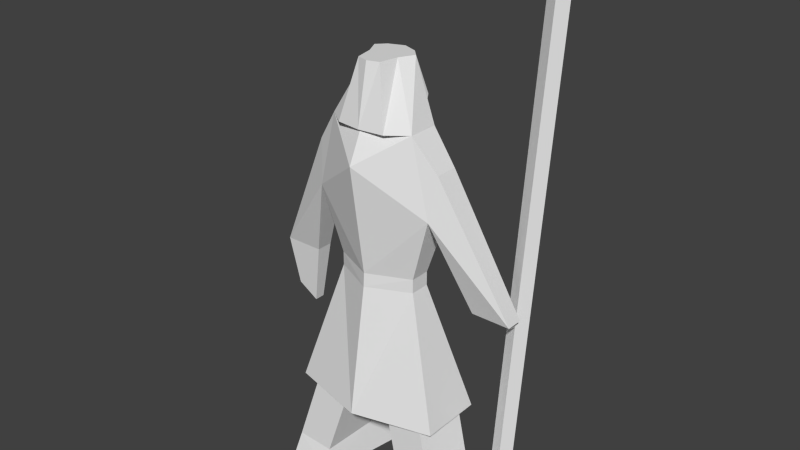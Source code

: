 # Source: light_infantry.blend  (saved by Blender 2.72.0; exported with 4.5.12 LTS)
import bpy
from mathutils import Matrix  # noqa: F401  (used for matrix-valued properties, if any)

bpy.ops.wm.read_factory_settings(use_empty=True)
scene = bpy.context.scene
scene.name = 'Scene'

# ---- collections
col_collection_1 = bpy.data.collections.new('Collection 1'); scene.collection.children.link(col_collection_1)

# ---- world
world_world = bpy.data.worlds.new('World'); scene.world = world_world
world_world.color = (0.05088, 0.05088, 0.05088)
world_world.use_sun_shadow = False
world_world.sun_shadow_jitter_overblur = 0.0
world_world.cycles.sampling_method = 'MANUAL'
world_world.cycles.sample_map_resolution = 256

# ---- meshes
me_plane = bpy.data.meshes.new('Plane')
me_plane.from_pydata([(1.354, -30.64, 0.8576), (1.3, 2.768, -0.1677), (2.805, -30.64, 0.8576), (1.3, 4.768, -0.1677), (1.925, 14.17, 1.561e-07), (0.4112, -13.32, -1.389), (2.07, 20.4, -0.2225), (2.91, 1.297, -0.8181), (4.143, 1.297, -0.8181), (1.36, 25.09, 3.779e-07), (2.473, -15.87, 0.4817), (1.208, -25.99, -1.144), (0.4816, 33.46, -0.5201), (0.8805, -30.64, -2.094), (1.3, 2.768, -0.823), (1.3, 4.768, -0.823), (1.925, 14.17, -1.006), (2.07, 20.4, -0.9878), (2.91, 1.297, -1.371), (4.143, 1.297, -1.371), (1.36, 25.09, -1.006), (2.473, -15.87, -1.592), (2.767, -25.76, -1.144), (0.7127, 33.46, -1.006), (0.664, 24.28, -1.425), (0.4661, 33.46, -1.28), (0.7734, 25.09, 0.4827), (0.3622, 33.46, 0.08613), (0.001747, -15.9, -2.458), (0.001363, -15.91, 1.143), (1.261, -30.64, -3.025), (2.911, -30.64, -2.472), (1.183, -26.97, -2.485), (1.456, -27.02, 0.5954), (2.657, -26.72, 0.5954), (1.971, -13.1, -1.389), (0.6594, -14.36, 0.3509), (1.861, -14.06, 0.3509), (3.474, -0.865, -1.802), (3.855, -0.7618, -1.593), (3.474, 0.6464, -1.841), (3.855, 0.7496, -1.631), (0.7234, 27.82, -1.562), (-1.354, -30.64, 0.8576), (-1.3, 2.768, -0.1677), (-2.805, -30.64, 0.8576), (-1.3, 4.768, -0.1677), (-1.925, 14.17, 1.561e-07), (-0.4112, -13.32, -1.389), (-2.07, 20.4, -0.2225), (-2.91, 1.297, -0.8181), (-4.143, 1.297, -0.8181), (-1.36, 25.09, 3.779e-07), (-2.473, -15.87, 0.4817), (0.0, 2.768, 0.4664), (0.0, 4.768, 0.4401), (0.0, 20.66, 0.959), (0.0, 25.09, 0.4825), (-1.208, -25.99, -1.144), (-0.4816, 33.46, -0.5201), (-0.8805, -30.64, -2.094), (-1.3, 2.768, -0.823), (-1.3, 4.768, -0.823), (-1.925, 14.17, -1.006), (-2.07, 20.4, -0.9878), (-2.91, 1.297, -1.371), (-4.143, 1.297, -1.371), (-1.36, 25.09, -1.006), (-2.473, -15.87, -1.592), (0.0, 2.768, -1.606), (0.0, 4.768, -1.606), (0.0, 21.87, -1.689), (0.0, 23.01, -1.402), (-2.767, -25.76, -1.144), (-0.7127, 33.46, -1.006), (-0.664, 24.28, -1.425), (0.0, 25.77, -2.016), (-0.4661, 33.46, -1.28), (0.0, 33.46, -1.468), (-0.7734, 25.09, 0.4827), (0.0, 25.09, 0.5835), (-0.3622, 33.46, 0.08613), (0.0, 33.46, 0.2069), (-0.001747, -15.9, -2.458), (-0.001363, -15.91, 1.143), (-1.261, -30.64, -3.025), (-2.911, -30.64, -2.472), (-1.183, -26.97, -2.485), (-1.456, -27.02, 0.5954), (-2.657, -26.72, 0.5954), (-1.971, -13.1, -1.389), (-0.6594, -14.36, 0.3509), (-1.861, -14.06, 0.3509), (-3.198, -7.641, -0.9219), (-3.855, -5.774, -0.9219), (-3.198, -7.641, -1.267), (-3.855, -5.774, -1.267), (-0.7234, 27.82, -1.562), (0.0, 30.02, -1.595), (3.697, -1.053, -2.184), (4.077, -0.95, -1.974), (3.697, 0.4582, -2.222), (4.077, 0.5615, -2.013), (3.474, 42.33, -2.901), (3.855, 42.44, -2.692), (3.697, 42.15, -3.282), (4.077, 42.25, -3.073), (3.474, -24.75, -1.195), (3.855, -24.64, -0.9856), (3.697, -24.93, -1.576), (4.077, -24.83, -1.367), (3.312, 43.35, -2.88), (3.897, 43.51, -2.558), (3.654, 43.06, -3.467), (4.24, 43.22, -3.145), (3.776, 48.83, -3.153), (3.474, -30.27, -1.054), (3.855, -30.17, -0.845), (3.697, -30.46, -1.436), (4.077, -30.36, -1.226)], [], [(54, 55, 3, 1), (3, 55, 4), (4, 56, 9), (6, 8, 4), (15, 16, 71), (69, 14, 15, 70), (12, 27, 82, 78, 25, 23), (72, 71, 20), (17, 16, 19), (13, 30, 32), (10, 1, 14, 21), (4, 7, 18, 16), (8, 19, 41, 39), (11, 13, 32), (3, 4, 16, 15), (22, 32, 31), (9, 12, 23, 20), (1, 3, 15, 14), (8, 6, 17, 19), (22, 34, 37, 35), (6, 9, 20, 17), (76, 24, 42), (72, 20, 24), (20, 23, 25, 42, 24), (80, 82, 27, 26), (9, 57, 80, 26), (12, 9, 26, 27), (1, 10, 29), (22, 11, 32), (2, 31, 30, 13, 0), (33, 0, 11), (34, 2, 0, 33), (20, 71, 17), (4, 9, 6), (16, 18, 19), (8, 7, 4), (76, 72, 24), (14, 69, 28), (54, 1, 29), (70, 15, 71), (55, 56, 4), (56, 57, 9), (71, 16, 17), (31, 32, 30), (21, 14, 28), (34, 22, 2), (0, 13, 11), (34, 33, 36, 37), (33, 11, 5, 36), (11, 22, 35, 5), (2, 22, 31), (110, 119, 117, 108, 39, 41, 104, 106, 102, 100), (18, 7, 38, 40), (19, 18, 40, 41), (7, 8, 39, 38), (78, 98, 42, 25), (98, 76, 42), (54, 44, 46, 55), (46, 47, 55), (47, 52, 56), (49, 47, 51), (62, 71, 63), (69, 70, 62, 61), (59, 74, 77, 78, 82, 81), (72, 67, 71), (64, 66, 63), (60, 87, 85), (53, 68, 61, 44), (47, 63, 65, 50), (51, 94, 96, 66), (58, 87, 60), (46, 62, 63, 47), (73, 86, 87), (52, 67, 74, 59), (44, 61, 62, 46), (51, 66, 64, 49), (73, 90, 92, 89), (49, 64, 67, 52), (76, 97, 75), (72, 75, 67), (67, 75, 97, 77, 74), (80, 79, 81, 82), (52, 79, 80, 57), (59, 81, 79, 52), (44, 84, 53), (73, 87, 58), (45, 43, 60, 85, 86), (88, 58, 43), (89, 88, 43, 45), (67, 64, 71), (47, 49, 52), (63, 66, 65), (51, 47, 50), (76, 75, 72), (61, 83, 69), (54, 84, 44), (70, 71, 62), (55, 47, 56), (56, 52, 57), (71, 64, 63), (86, 85, 87), (68, 83, 61), (89, 45, 73), (43, 58, 60), (89, 92, 91, 88), (88, 91, 48, 58), (58, 48, 90, 73), (45, 86, 73), (93, 95, 96, 94), (65, 95, 93, 50), (66, 96, 95, 65), (50, 93, 94, 51), (78, 77, 97, 98), (98, 97, 76), (109, 118, 119, 110, 100, 102, 106, 105, 101, 99), (101, 105, 103, 40, 38, 107, 116, 118, 109, 99), (103, 105, 113, 111), (41, 40, 103, 104), (106, 104, 112, 114), (105, 106, 114, 113), (104, 103, 111, 112), (111, 113, 115), (114, 112, 115), (113, 114, 115), (112, 111, 115), (116, 117, 119, 118), (108, 117, 116, 107, 38, 39)])
me_plane.use_remesh_preserve_volume = False
me_plane.use_remesh_preserve_attributes = False
me_plane.use_mirror_vertex_groups = False
me_plane.update()

# ---- objects
ob_plane = bpy.data.objects.new('Plane', me_plane)

# ---- transforms, parenting, visibility, modifiers, constraints
ob_plane.location = (-0.4575, 0.0, 6.909)
ob_plane.rotation_euler = (1.571, 0.0, 0.0)
ob_plane.scale = (1.055, 0.227, 1.0)
ob_plane.lineart.crease_threshold = 0.0

# ---- collection membership
col_collection_1.objects.link(ob_plane)

# ---- scene / render settings (as saved in the file)
scene.frame_start = 1; scene.frame_end = 250; scene.frame_set(1)
scene.render.engine = 'BLENDER_EEVEE_NEXT'
scene.render.resolution_percentage = 50
scene.render.dither_intensity = 0.0
scene.cycles.use_denoising = False
scene.cycles.samples = 10
scene.cycles.sampling_pattern = 'TABULATED_SOBOL'
scene.cycles.light_sampling_threshold = 0.0
scene.cycles.use_adaptive_sampling = False
scene.cycles.use_light_tree = False
scene.cycles.blur_glossy = 0.0
scene.cycles.pixel_filter_type = 'GAUSSIAN'
scene.cycles.sample_clamp_indirect = 0.0
scene.view_settings.view_transform = 'Standard'
bpy.context.view_layer.update()

# ---- added for rendering (the .blend has no active camera and no usable light): camera, sun
cam_auto = bpy.data.cameras.new('AutoCamera')
cam_auto.lens = 50.0
cam_auto.sensor_width = 36.0
cam_auto.clip_end = 1000.0
ob_auto_camera = bpy.data.objects.new('AutoCamera', cam_auto)
scene.collection.objects.link(ob_auto_camera)
ob_auto_camera.location = (18.6674, -21.7261, 24.2324)
ob_auto_camera.rotation_euler = (1.09748, -7.21219e-08, 0.694738)
scene.camera = ob_auto_camera
light_auto_sun = bpy.data.lights.new('AutoSun', 'SUN')
light_auto_sun.energy = 3.0
light_auto_sun.angle = 0.0523599
ob_auto_sun = bpy.data.objects.new('AutoSun', light_auto_sun)
scene.collection.objects.link(ob_auto_sun)
ob_auto_sun.rotation_euler = (0.872665, 0.174533, 0.523599)
bpy.context.view_layer.update()
